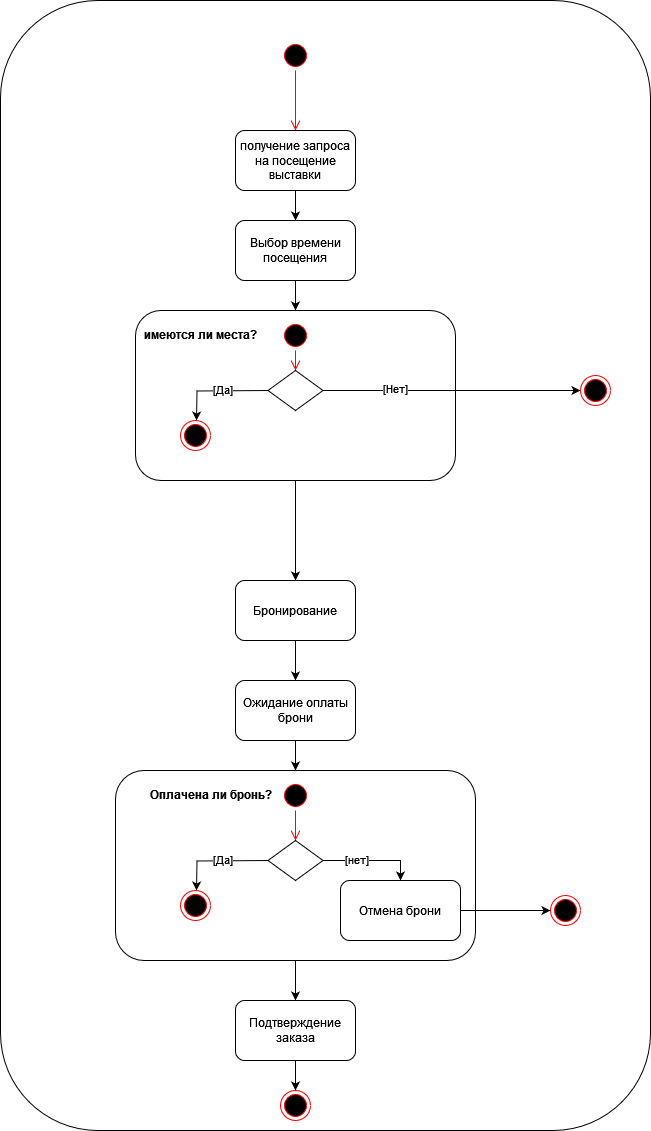

The diagram above was exported from draw.io. Its source (the exported page's mxGraphModel, read from the mxfile embedded in the PNG):
<mxGraphModel dx="901" dy="480" grid="1" gridSize="10" guides="1" tooltips="1" connect="1" arrows="1" fold="1" page="1" pageScale="1" pageWidth="827" pageHeight="1169" math="0" shadow="0">
  <root>
    <mxCell id="0" />
    <mxCell id="1" parent="0" />
    <mxCell id="_-AVwPorLcdo0EJJSxPE-106" value="" style="rounded=1;whiteSpace=wrap;html=1;" vertex="1" parent="1">
      <mxGeometry x="130" y="10" width="650" height="1130" as="geometry" />
    </mxCell>
    <mxCell id="_-AVwPorLcdo0EJJSxPE-100" style="edgeStyle=orthogonalEdgeStyle;rounded=0;orthogonalLoop=1;jettySize=auto;html=1;entryX=0.5;entryY=0;entryDx=0;entryDy=0;" edge="1" parent="1" source="_-AVwPorLcdo0EJJSxPE-91" target="_-AVwPorLcdo0EJJSxPE-96">
      <mxGeometry relative="1" as="geometry" />
    </mxCell>
    <mxCell id="_-AVwPorLcdo0EJJSxPE-91" value="пе" style="rounded=1;whiteSpace=wrap;html=1;" vertex="1" parent="1">
      <mxGeometry x="245" y="780" width="360" height="190" as="geometry" />
    </mxCell>
    <mxCell id="_-AVwPorLcdo0EJJSxPE-38" value="" style="ellipse;html=1;shape=startState;fillColor=#000000;strokeColor=#ff0000;" vertex="1" parent="1">
      <mxGeometry x="410" y="50" width="30" height="30" as="geometry" />
    </mxCell>
    <mxCell id="_-AVwPorLcdo0EJJSxPE-39" value="" style="edgeStyle=orthogonalEdgeStyle;html=1;verticalAlign=bottom;endArrow=open;endSize=8;strokeColor=#ff0000;rounded=0;entryX=0.5;entryY=0;entryDx=0;entryDy=0;" edge="1" source="_-AVwPorLcdo0EJJSxPE-38" parent="1" target="_-AVwPorLcdo0EJJSxPE-44">
      <mxGeometry relative="1" as="geometry">
        <mxPoint x="425" y="150" as="targetPoint" />
      </mxGeometry>
    </mxCell>
    <mxCell id="_-AVwPorLcdo0EJJSxPE-108" style="edgeStyle=orthogonalEdgeStyle;rounded=0;orthogonalLoop=1;jettySize=auto;html=1;entryX=0.5;entryY=0;entryDx=0;entryDy=0;" edge="1" parent="1" source="_-AVwPorLcdo0EJJSxPE-44" target="_-AVwPorLcdo0EJJSxPE-65">
      <mxGeometry relative="1" as="geometry" />
    </mxCell>
    <mxCell id="_-AVwPorLcdo0EJJSxPE-44" value="&lt;div&gt;получение запроса на посещение выставки&lt;/div&gt;" style="rounded=1;whiteSpace=wrap;html=1;" vertex="1" parent="1">
      <mxGeometry x="365" y="140" width="120" height="60" as="geometry" />
    </mxCell>
    <mxCell id="_-AVwPorLcdo0EJJSxPE-64" style="edgeStyle=orthogonalEdgeStyle;rounded=0;orthogonalLoop=1;jettySize=auto;html=1;entryX=0.5;entryY=0;entryDx=0;entryDy=0;" edge="1" parent="1" source="_-AVwPorLcdo0EJJSxPE-49" target="_-AVwPorLcdo0EJJSxPE-67">
      <mxGeometry relative="1" as="geometry">
        <mxPoint x="425" y="460.0000000000001" as="targetPoint" />
      </mxGeometry>
    </mxCell>
    <mxCell id="_-AVwPorLcdo0EJJSxPE-49" value="" style="rounded=1;whiteSpace=wrap;html=1;" vertex="1" parent="1">
      <mxGeometry x="265" y="320" width="320" height="170" as="geometry" />
    </mxCell>
    <mxCell id="_-AVwPorLcdo0EJJSxPE-51" value="" style="ellipse;html=1;shape=startState;fillColor=#000000;strokeColor=#ff0000;" vertex="1" parent="1">
      <mxGeometry x="410" y="330" width="30" height="30" as="geometry" />
    </mxCell>
    <mxCell id="_-AVwPorLcdo0EJJSxPE-52" value="" style="edgeStyle=orthogonalEdgeStyle;html=1;verticalAlign=bottom;endArrow=open;endSize=8;strokeColor=#ff0000;rounded=0;" edge="1" source="_-AVwPorLcdo0EJJSxPE-51" parent="1">
      <mxGeometry relative="1" as="geometry">
        <mxPoint x="425" y="380" as="targetPoint" />
      </mxGeometry>
    </mxCell>
    <mxCell id="_-AVwPorLcdo0EJJSxPE-58" style="edgeStyle=orthogonalEdgeStyle;rounded=0;orthogonalLoop=1;jettySize=auto;html=1;entryX=0.5;entryY=0;entryDx=0;entryDy=0;" edge="1" parent="1">
      <mxGeometry relative="1" as="geometry">
        <mxPoint x="398.5000000000002" y="400.0000000000001" as="sourcePoint" />
        <mxPoint x="326" y="430" as="targetPoint" />
      </mxGeometry>
    </mxCell>
    <mxCell id="_-AVwPorLcdo0EJJSxPE-60" value="[Да]" style="edgeLabel;html=1;align=center;verticalAlign=middle;resizable=0;points=[];" vertex="1" connectable="0" parent="_-AVwPorLcdo0EJJSxPE-58">
      <mxGeometry x="-0.0791" y="-2" relative="1" as="geometry">
        <mxPoint as="offset" />
      </mxGeometry>
    </mxCell>
    <mxCell id="_-AVwPorLcdo0EJJSxPE-62" style="edgeStyle=orthogonalEdgeStyle;rounded=0;orthogonalLoop=1;jettySize=auto;html=1;entryX=0;entryY=0.5;entryDx=0;entryDy=0;" edge="1" parent="1" source="_-AVwPorLcdo0EJJSxPE-53" target="_-AVwPorLcdo0EJJSxPE-61">
      <mxGeometry relative="1" as="geometry" />
    </mxCell>
    <mxCell id="_-AVwPorLcdo0EJJSxPE-63" value="[Нет]" style="edgeLabel;html=1;align=center;verticalAlign=middle;resizable=0;points=[];" vertex="1" connectable="0" parent="_-AVwPorLcdo0EJJSxPE-62">
      <mxGeometry x="-0.443" y="3" relative="1" as="geometry">
        <mxPoint as="offset" />
      </mxGeometry>
    </mxCell>
    <mxCell id="_-AVwPorLcdo0EJJSxPE-53" value="" style="rhombus;whiteSpace=wrap;html=1;" vertex="1" parent="1">
      <mxGeometry x="397.5" y="380" width="55" height="40" as="geometry" />
    </mxCell>
    <mxCell id="_-AVwPorLcdo0EJJSxPE-57" value="" style="ellipse;html=1;shape=endState;fillColor=#000000;strokeColor=#ff0000;" vertex="1" parent="1">
      <mxGeometry x="310" y="430" width="30" height="30" as="geometry" />
    </mxCell>
    <mxCell id="_-AVwPorLcdo0EJJSxPE-61" value="" style="ellipse;html=1;shape=endState;fillColor=#000000;strokeColor=#ff0000;" vertex="1" parent="1">
      <mxGeometry x="710" y="385" width="30" height="30" as="geometry" />
    </mxCell>
    <mxCell id="_-AVwPorLcdo0EJJSxPE-109" style="edgeStyle=orthogonalEdgeStyle;rounded=0;orthogonalLoop=1;jettySize=auto;html=1;entryX=0.5;entryY=0;entryDx=0;entryDy=0;" edge="1" parent="1" source="_-AVwPorLcdo0EJJSxPE-65" target="_-AVwPorLcdo0EJJSxPE-49">
      <mxGeometry relative="1" as="geometry" />
    </mxCell>
    <mxCell id="_-AVwPorLcdo0EJJSxPE-65" value="Выбор времени посещения" style="rounded=1;whiteSpace=wrap;html=1;" vertex="1" parent="1">
      <mxGeometry x="365" y="230" width="120" height="60" as="geometry" />
    </mxCell>
    <mxCell id="_-AVwPorLcdo0EJJSxPE-68" style="edgeStyle=orthogonalEdgeStyle;rounded=0;orthogonalLoop=1;jettySize=auto;html=1;" edge="1" parent="1" source="_-AVwPorLcdo0EJJSxPE-67">
      <mxGeometry relative="1" as="geometry">
        <mxPoint x="425" y="690" as="targetPoint" />
      </mxGeometry>
    </mxCell>
    <mxCell id="_-AVwPorLcdo0EJJSxPE-67" value="Бронирование" style="rounded=1;whiteSpace=wrap;html=1;" vertex="1" parent="1">
      <mxGeometry x="365" y="590" width="120" height="60" as="geometry" />
    </mxCell>
    <mxCell id="_-AVwPorLcdo0EJJSxPE-72" style="edgeStyle=orthogonalEdgeStyle;rounded=0;orthogonalLoop=1;jettySize=auto;html=1;entryX=0.5;entryY=0;entryDx=0;entryDy=0;" edge="1" parent="1" source="_-AVwPorLcdo0EJJSxPE-69">
      <mxGeometry relative="1" as="geometry">
        <mxPoint x="425" y="780" as="targetPoint" />
      </mxGeometry>
    </mxCell>
    <mxCell id="_-AVwPorLcdo0EJJSxPE-69" value="Ожидание оплаты брони" style="rounded=1;whiteSpace=wrap;html=1;" vertex="1" parent="1">
      <mxGeometry x="365" y="690" width="120" height="60" as="geometry" />
    </mxCell>
    <mxCell id="_-AVwPorLcdo0EJJSxPE-73" value="" style="ellipse;html=1;shape=startState;fillColor=#000000;strokeColor=#ff0000;" vertex="1" parent="1">
      <mxGeometry x="410" y="790" width="30" height="30" as="geometry" />
    </mxCell>
    <mxCell id="_-AVwPorLcdo0EJJSxPE-74" value="" style="edgeStyle=orthogonalEdgeStyle;html=1;verticalAlign=bottom;endArrow=open;endSize=8;strokeColor=#ff0000;rounded=0;" edge="1" source="_-AVwPorLcdo0EJJSxPE-73" parent="1">
      <mxGeometry relative="1" as="geometry">
        <mxPoint x="425" y="850" as="targetPoint" />
      </mxGeometry>
    </mxCell>
    <mxCell id="_-AVwPorLcdo0EJJSxPE-84" style="edgeStyle=orthogonalEdgeStyle;rounded=0;orthogonalLoop=1;jettySize=auto;html=1;entryX=0.5;entryY=0;entryDx=0;entryDy=0;" edge="1" parent="1">
      <mxGeometry relative="1" as="geometry">
        <mxPoint x="398.5000000000002" y="870.0000000000001" as="sourcePoint" />
        <mxPoint x="326" y="900" as="targetPoint" />
      </mxGeometry>
    </mxCell>
    <mxCell id="_-AVwPorLcdo0EJJSxPE-85" value="[Да]" style="edgeLabel;html=1;align=center;verticalAlign=middle;resizable=0;points=[];" vertex="1" connectable="0" parent="_-AVwPorLcdo0EJJSxPE-84">
      <mxGeometry x="-0.0791" y="-2" relative="1" as="geometry">
        <mxPoint as="offset" />
      </mxGeometry>
    </mxCell>
    <mxCell id="_-AVwPorLcdo0EJJSxPE-101" style="edgeStyle=orthogonalEdgeStyle;rounded=0;orthogonalLoop=1;jettySize=auto;html=1;entryX=0.5;entryY=0;entryDx=0;entryDy=0;" edge="1" parent="1" source="_-AVwPorLcdo0EJJSxPE-88" target="_-AVwPorLcdo0EJJSxPE-97">
      <mxGeometry relative="1" as="geometry" />
    </mxCell>
    <mxCell id="_-AVwPorLcdo0EJJSxPE-103" value="[нет]" style="edgeLabel;html=1;align=center;verticalAlign=middle;resizable=0;points=[];" vertex="1" connectable="0" parent="_-AVwPorLcdo0EJJSxPE-101">
      <mxGeometry x="-0.314" y="2" relative="1" as="geometry">
        <mxPoint as="offset" />
      </mxGeometry>
    </mxCell>
    <mxCell id="_-AVwPorLcdo0EJJSxPE-88" value="" style="rhombus;whiteSpace=wrap;html=1;" vertex="1" parent="1">
      <mxGeometry x="397.5" y="850" width="55" height="40" as="geometry" />
    </mxCell>
    <mxCell id="_-AVwPorLcdo0EJJSxPE-89" value="" style="ellipse;html=1;shape=endState;fillColor=#000000;strokeColor=#ff0000;" vertex="1" parent="1">
      <mxGeometry x="310" y="900" width="30" height="30" as="geometry" />
    </mxCell>
    <mxCell id="_-AVwPorLcdo0EJJSxPE-90" value="" style="ellipse;html=1;shape=endState;fillColor=#000000;strokeColor=#ff0000;" vertex="1" parent="1">
      <mxGeometry x="680" y="905" width="30" height="30" as="geometry" />
    </mxCell>
    <mxCell id="_-AVwPorLcdo0EJJSxPE-92" value="&lt;font style=&quot;font-size: 12px;&quot;&gt;имеются ли места?&lt;/font&gt;" style="text;strokeColor=none;fillColor=none;html=1;fontSize=24;fontStyle=1;verticalAlign=middle;align=center;" vertex="1" parent="1">
      <mxGeometry x="280" y="320" width="100" height="40" as="geometry" />
    </mxCell>
    <mxCell id="_-AVwPorLcdo0EJJSxPE-94" value="&lt;font style=&quot;font-size: 12px;&quot;&gt;Оплачена ли бронь?&lt;br&gt;&lt;/font&gt;" style="text;strokeColor=none;fillColor=none;html=1;fontSize=24;fontStyle=1;verticalAlign=middle;align=center;" vertex="1" parent="1">
      <mxGeometry x="290" y="780" width="100" height="40" as="geometry" />
    </mxCell>
    <mxCell id="_-AVwPorLcdo0EJJSxPE-111" style="edgeStyle=orthogonalEdgeStyle;rounded=0;orthogonalLoop=1;jettySize=auto;html=1;entryX=0.5;entryY=0;entryDx=0;entryDy=0;" edge="1" parent="1" source="_-AVwPorLcdo0EJJSxPE-96" target="_-AVwPorLcdo0EJJSxPE-105">
      <mxGeometry relative="1" as="geometry" />
    </mxCell>
    <mxCell id="_-AVwPorLcdo0EJJSxPE-96" value="Подтверждение заказа" style="rounded=1;whiteSpace=wrap;html=1;" vertex="1" parent="1">
      <mxGeometry x="365" y="1010" width="120" height="60" as="geometry" />
    </mxCell>
    <mxCell id="_-AVwPorLcdo0EJJSxPE-102" style="edgeStyle=orthogonalEdgeStyle;rounded=0;orthogonalLoop=1;jettySize=auto;html=1;" edge="1" parent="1" source="_-AVwPorLcdo0EJJSxPE-97">
      <mxGeometry relative="1" as="geometry">
        <mxPoint x="680" y="920" as="targetPoint" />
      </mxGeometry>
    </mxCell>
    <mxCell id="_-AVwPorLcdo0EJJSxPE-97" value="Отмена брони" style="rounded=1;whiteSpace=wrap;html=1;" vertex="1" parent="1">
      <mxGeometry x="470" y="890" width="120" height="60" as="geometry" />
    </mxCell>
    <mxCell id="_-AVwPorLcdo0EJJSxPE-105" value="" style="ellipse;html=1;shape=endState;fillColor=#000000;strokeColor=#ff0000;" vertex="1" parent="1">
      <mxGeometry x="410" y="1100" width="30" height="30" as="geometry" />
    </mxCell>
  </root>
</mxGraphModel>